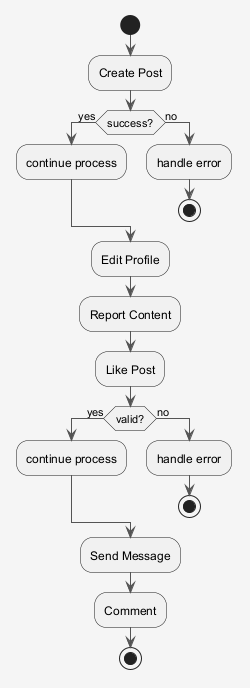

The diagram above was rendered by PlantUML. Its source (embedded in the PNG):
@startuml
skinparam shadowing false
skinparam backgroundColor #F5F5F5
skinparam ArrowColor #555555
start
:Create Post;
if (success?) then (yes)
:continue process;
else (no)
:handle error;
stop
endif
:Edit Profile;
:Report Content;
:Like Post;
if (valid?) then (yes)
:continue process;
else (no)
:handle error;
stop
endif
:Send Message;
:Comment;
stop
@enduml